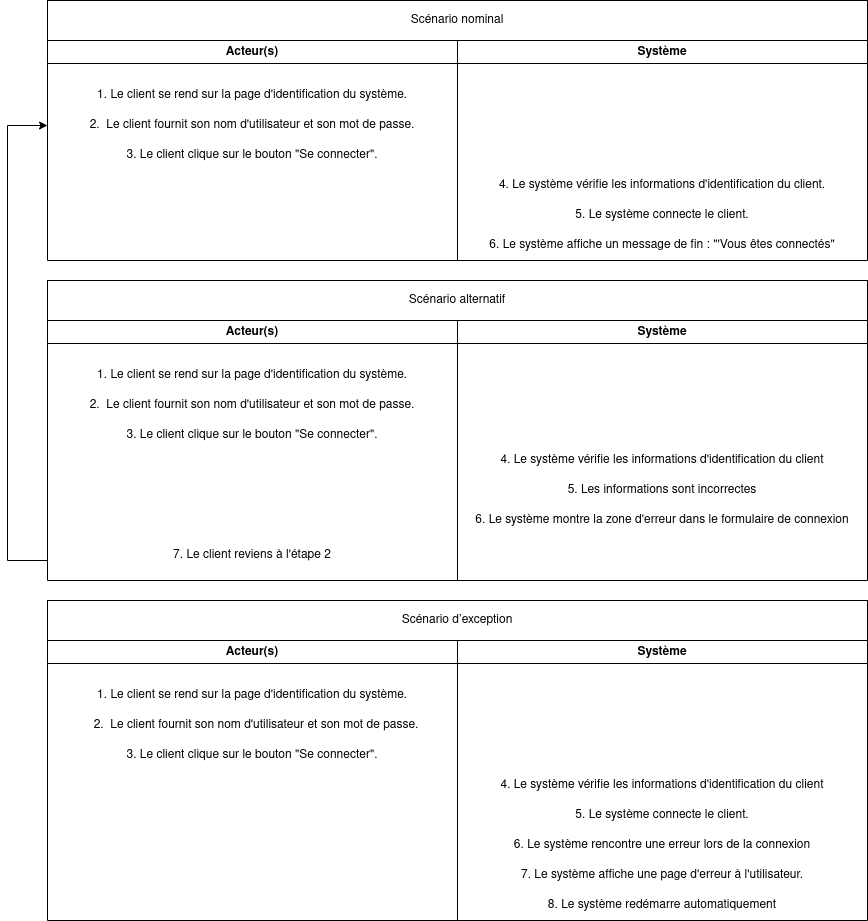

The diagram above was exported from draw.io. Its source (the exported page's mxGraphModel, read from the mxfile embedded in the PNG):
<mxGraphModel dx="2501" dy="797" grid="1" gridSize="10" guides="1" tooltips="1" connect="1" arrows="1" fold="1" page="1" pageScale="1" pageWidth="827" pageHeight="1169" math="0" shadow="0">
  <root>
    <mxCell id="0" />
    <mxCell id="1" parent="0" />
    <mxCell id="SX8BVTjg4gsZ7ysrXf_k-1" value="Acteur(s)" style="swimlane;whiteSpace=wrap;html=1;" vertex="1" parent="1">
      <mxGeometry y="120" width="410" height="220" as="geometry" />
    </mxCell>
    <mxCell id="SX8BVTjg4gsZ7ysrXf_k-4" value="2.&amp;nbsp; Le client fournit son nom d'utilisateur et son mot de passe." style="text;html=1;strokeColor=none;fillColor=none;align=center;verticalAlign=middle;whiteSpace=wrap;rounded=0;" vertex="1" parent="SX8BVTjg4gsZ7ysrXf_k-1">
      <mxGeometry y="70" width="410" height="30" as="geometry" />
    </mxCell>
    <mxCell id="SX8BVTjg4gsZ7ysrXf_k-5" value="1. Le client se rend sur la page d'identification du système." style="text;html=1;strokeColor=none;fillColor=none;align=center;verticalAlign=middle;whiteSpace=wrap;rounded=0;" vertex="1" parent="SX8BVTjg4gsZ7ysrXf_k-1">
      <mxGeometry y="40" width="410" height="30" as="geometry" />
    </mxCell>
    <mxCell id="SX8BVTjg4gsZ7ysrXf_k-42" value="3. Le client clique sur le bouton &quot;Se connecter&quot;." style="text;html=1;strokeColor=none;fillColor=none;align=center;verticalAlign=middle;whiteSpace=wrap;rounded=0;" vertex="1" parent="SX8BVTjg4gsZ7ysrXf_k-1">
      <mxGeometry y="100" width="410" height="30" as="geometry" />
    </mxCell>
    <mxCell id="SX8BVTjg4gsZ7ysrXf_k-6" value="Système" style="swimlane;whiteSpace=wrap;html=1;" vertex="1" parent="1">
      <mxGeometry x="410" y="120" width="410" height="220" as="geometry" />
    </mxCell>
    <mxCell id="SX8BVTjg4gsZ7ysrXf_k-7" value="4. Le système vérifie les informations d'identification du client." style="text;html=1;strokeColor=none;fillColor=none;align=center;verticalAlign=middle;whiteSpace=wrap;rounded=0;" vertex="1" parent="SX8BVTjg4gsZ7ysrXf_k-6">
      <mxGeometry y="130" width="410" height="30" as="geometry" />
    </mxCell>
    <mxCell id="SX8BVTjg4gsZ7ysrXf_k-9" value="5. Le système connecte le client." style="text;html=1;strokeColor=none;fillColor=none;align=center;verticalAlign=middle;whiteSpace=wrap;rounded=0;" vertex="1" parent="SX8BVTjg4gsZ7ysrXf_k-6">
      <mxGeometry y="160" width="410" height="30" as="geometry" />
    </mxCell>
    <mxCell id="SX8BVTjg4gsZ7ysrXf_k-11" value="6. Le système affiche un message de fin : &quot;'Vous êtes connectés&quot;" style="text;html=1;strokeColor=none;fillColor=none;align=center;verticalAlign=middle;whiteSpace=wrap;rounded=0;" vertex="1" parent="SX8BVTjg4gsZ7ysrXf_k-6">
      <mxGeometry y="190" width="410" height="30" as="geometry" />
    </mxCell>
    <mxCell id="SX8BVTjg4gsZ7ysrXf_k-12" value="Acteur(s)" style="swimlane;whiteSpace=wrap;html=1;" vertex="1" parent="1">
      <mxGeometry y="400" width="410" height="260" as="geometry" />
    </mxCell>
    <mxCell id="SX8BVTjg4gsZ7ysrXf_k-15" value="7. Le client reviens à l'étape 2" style="text;html=1;strokeColor=none;fillColor=none;align=center;verticalAlign=middle;whiteSpace=wrap;rounded=0;" vertex="1" parent="SX8BVTjg4gsZ7ysrXf_k-12">
      <mxGeometry y="220" width="410" height="30" as="geometry" />
    </mxCell>
    <mxCell id="SX8BVTjg4gsZ7ysrXf_k-36" value="2.&amp;nbsp; Le client fournit son nom d'utilisateur et son mot de passe." style="text;html=1;strokeColor=none;fillColor=none;align=center;verticalAlign=middle;whiteSpace=wrap;rounded=0;" vertex="1" parent="SX8BVTjg4gsZ7ysrXf_k-12">
      <mxGeometry y="70" width="410" height="30" as="geometry" />
    </mxCell>
    <mxCell id="SX8BVTjg4gsZ7ysrXf_k-39" value="1. Le client se rend sur la page d'identification du système." style="text;html=1;strokeColor=none;fillColor=none;align=center;verticalAlign=middle;whiteSpace=wrap;rounded=0;" vertex="1" parent="SX8BVTjg4gsZ7ysrXf_k-12">
      <mxGeometry y="40" width="410" height="30" as="geometry" />
    </mxCell>
    <mxCell id="SX8BVTjg4gsZ7ysrXf_k-41" value="3. Le client clique sur le bouton &quot;Se connecter&quot;." style="text;html=1;strokeColor=none;fillColor=none;align=center;verticalAlign=middle;whiteSpace=wrap;rounded=0;" vertex="1" parent="SX8BVTjg4gsZ7ysrXf_k-12">
      <mxGeometry y="100" width="410" height="30" as="geometry" />
    </mxCell>
    <mxCell id="SX8BVTjg4gsZ7ysrXf_k-17" value="Système" style="swimlane;whiteSpace=wrap;html=1;" vertex="1" parent="1">
      <mxGeometry x="410" y="400" width="410" height="260" as="geometry" />
    </mxCell>
    <mxCell id="SX8BVTjg4gsZ7ysrXf_k-18" value="4. Le système vérifie les informations d'identification du client" style="text;html=1;strokeColor=none;fillColor=none;align=center;verticalAlign=middle;whiteSpace=wrap;rounded=0;" vertex="1" parent="SX8BVTjg4gsZ7ysrXf_k-17">
      <mxGeometry y="125" width="410" height="30" as="geometry" />
    </mxCell>
    <mxCell id="SX8BVTjg4gsZ7ysrXf_k-19" value="5. Les informations sont incorrectes" style="text;html=1;strokeColor=none;fillColor=none;align=center;verticalAlign=middle;whiteSpace=wrap;rounded=0;" vertex="1" parent="SX8BVTjg4gsZ7ysrXf_k-17">
      <mxGeometry y="155" width="410" height="30" as="geometry" />
    </mxCell>
    <mxCell id="SX8BVTjg4gsZ7ysrXf_k-20" value="6. Le système montre la zone d'erreur dans le formulaire de connexion" style="text;html=1;strokeColor=none;fillColor=none;align=center;verticalAlign=middle;whiteSpace=wrap;rounded=0;" vertex="1" parent="SX8BVTjg4gsZ7ysrXf_k-17">
      <mxGeometry y="185" width="410" height="30" as="geometry" />
    </mxCell>
    <mxCell id="SX8BVTjg4gsZ7ysrXf_k-22" value="Système" style="swimlane;whiteSpace=wrap;html=1;" vertex="1" parent="1">
      <mxGeometry x="410" y="720" width="410" height="280" as="geometry" />
    </mxCell>
    <mxCell id="SX8BVTjg4gsZ7ysrXf_k-23" value="6. Le système rencontre une erreur lors de la connexion" style="text;html=1;strokeColor=none;fillColor=none;align=center;verticalAlign=middle;whiteSpace=wrap;rounded=0;" vertex="1" parent="SX8BVTjg4gsZ7ysrXf_k-22">
      <mxGeometry y="190" width="410" height="30" as="geometry" />
    </mxCell>
    <mxCell id="SX8BVTjg4gsZ7ysrXf_k-24" value="7. Le système affiche une page d'erreur à l'utilisateur." style="text;html=1;strokeColor=none;fillColor=none;align=center;verticalAlign=middle;whiteSpace=wrap;rounded=0;" vertex="1" parent="SX8BVTjg4gsZ7ysrXf_k-22">
      <mxGeometry y="220" width="410" height="30" as="geometry" />
    </mxCell>
    <mxCell id="SX8BVTjg4gsZ7ysrXf_k-25" value="8. Le système redémarre automatiquement " style="text;html=1;strokeColor=none;fillColor=none;align=center;verticalAlign=middle;whiteSpace=wrap;rounded=0;" vertex="1" parent="SX8BVTjg4gsZ7ysrXf_k-22">
      <mxGeometry y="250" width="410" height="30" as="geometry" />
    </mxCell>
    <mxCell id="SX8BVTjg4gsZ7ysrXf_k-43" value="4. Le système vérifie les informations d'identification du client" style="text;html=1;strokeColor=none;fillColor=none;align=center;verticalAlign=middle;whiteSpace=wrap;rounded=0;" vertex="1" parent="SX8BVTjg4gsZ7ysrXf_k-22">
      <mxGeometry y="130" width="410" height="30" as="geometry" />
    </mxCell>
    <mxCell id="SX8BVTjg4gsZ7ysrXf_k-44" value="5. Le système connecte le client." style="text;html=1;strokeColor=none;fillColor=none;align=center;verticalAlign=middle;whiteSpace=wrap;rounded=0;" vertex="1" parent="SX8BVTjg4gsZ7ysrXf_k-22">
      <mxGeometry y="160" width="410" height="30" as="geometry" />
    </mxCell>
    <mxCell id="SX8BVTjg4gsZ7ysrXf_k-28" value="Acteur(s)" style="swimlane;whiteSpace=wrap;html=1;" vertex="1" parent="1">
      <mxGeometry y="720" width="410" height="280" as="geometry" />
    </mxCell>
    <mxCell id="SX8BVTjg4gsZ7ysrXf_k-29" value="3. Le client clique sur le bouton &quot;Se connecter&quot;." style="text;html=1;strokeColor=none;fillColor=none;align=center;verticalAlign=middle;whiteSpace=wrap;rounded=0;" vertex="1" parent="SX8BVTjg4gsZ7ysrXf_k-28">
      <mxGeometry y="100" width="410" height="30" as="geometry" />
    </mxCell>
    <mxCell id="SX8BVTjg4gsZ7ysrXf_k-38" value="2.&amp;nbsp; Le client fournit son nom d'utilisateur et son mot de passe." style="text;html=1;strokeColor=none;fillColor=none;align=center;verticalAlign=middle;whiteSpace=wrap;rounded=0;" vertex="1" parent="SX8BVTjg4gsZ7ysrXf_k-28">
      <mxGeometry x="4" y="70" width="410" height="30" as="geometry" />
    </mxCell>
    <mxCell id="SX8BVTjg4gsZ7ysrXf_k-40" value="1. Le client se rend sur la page d'identification du système." style="text;html=1;strokeColor=none;fillColor=none;align=center;verticalAlign=middle;whiteSpace=wrap;rounded=0;" vertex="1" parent="SX8BVTjg4gsZ7ysrXf_k-28">
      <mxGeometry y="40" width="410" height="30" as="geometry" />
    </mxCell>
    <mxCell id="SX8BVTjg4gsZ7ysrXf_k-32" value="Scénario d’exception" style="rounded=0;whiteSpace=wrap;html=1;" vertex="1" parent="1">
      <mxGeometry y="680" width="820" height="40" as="geometry" />
    </mxCell>
    <mxCell id="SX8BVTjg4gsZ7ysrXf_k-33" value="Scénario alternatif" style="rounded=0;whiteSpace=wrap;html=1;" vertex="1" parent="1">
      <mxGeometry y="360" width="820" height="40" as="geometry" />
    </mxCell>
    <mxCell id="SX8BVTjg4gsZ7ysrXf_k-35" value="Scénario nominal" style="rounded=0;whiteSpace=wrap;html=1;" vertex="1" parent="1">
      <mxGeometry y="80" width="820" height="40" as="geometry" />
    </mxCell>
    <mxCell id="SX8BVTjg4gsZ7ysrXf_k-37" style="edgeStyle=orthogonalEdgeStyle;rounded=0;orthogonalLoop=1;jettySize=auto;html=1;" edge="1" parent="1" source="SX8BVTjg4gsZ7ysrXf_k-15" target="SX8BVTjg4gsZ7ysrXf_k-4">
      <mxGeometry relative="1" as="geometry">
        <Array as="points">
          <mxPoint x="-40" y="640" />
          <mxPoint x="-40" y="205" />
        </Array>
      </mxGeometry>
    </mxCell>
  </root>
</mxGraphModel>